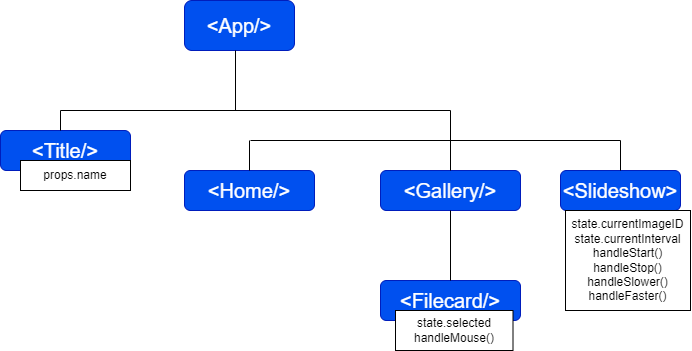

The diagram above was exported from draw.io. Its source (the exported page's mxGraphModel, read from the mxfile embedded in the PNG):
<mxGraphModel dx="1117" dy="623" grid="1" gridSize="10" guides="1" tooltips="1" connect="1" arrows="1" fold="1" page="1" pageScale="1" pageWidth="827" pageHeight="1169" math="0" shadow="0">
  <root>
    <mxCell id="0" />
    <mxCell id="1" parent="0" />
    <mxCell id="EQz0DnpXz40qx7oZjrpO-1" value="&lt;font style=&quot;font-size: 20px&quot;&gt;&amp;lt;App/&amp;gt;&lt;/font&gt;" style="rounded=1;whiteSpace=wrap;html=1;fillColor=#0050ef;strokeColor=#001DBC;fontColor=#ffffff;" parent="1" vertex="1">
      <mxGeometry x="253" y="130" width="110" height="50" as="geometry" />
    </mxCell>
    <mxCell id="EQz0DnpXz40qx7oZjrpO-2" value="&lt;font style=&quot;font-size: 20px&quot;&gt;&amp;lt;Title/&amp;gt;&lt;/font&gt;" style="rounded=1;whiteSpace=wrap;html=1;fillColor=#0050ef;strokeColor=#001DBC;fontColor=#ffffff;" parent="1" vertex="1">
      <mxGeometry x="69" y="260" width="130" height="40" as="geometry" />
    </mxCell>
    <mxCell id="EQz0DnpXz40qx7oZjrpO-3" value="&lt;font style=&quot;font-size: 20px&quot;&gt;&amp;lt;Gallery/&amp;gt;&lt;/font&gt;" style="rounded=1;whiteSpace=wrap;html=1;fillColor=#0050ef;strokeColor=#001DBC;fontColor=#ffffff;" parent="1" vertex="1">
      <mxGeometry x="449" y="300" width="140" height="40" as="geometry" />
    </mxCell>
    <mxCell id="EQz0DnpXz40qx7oZjrpO-4" value="&lt;font style=&quot;font-size: 20px&quot;&gt;&amp;lt;Filecard/&amp;gt;&lt;/font&gt;" style="rounded=1;whiteSpace=wrap;html=1;fillColor=#0050ef;strokeColor=#001DBC;fontColor=#ffffff;" parent="1" vertex="1">
      <mxGeometry x="449" y="410" width="140" height="40" as="geometry" />
    </mxCell>
    <mxCell id="EQz0DnpXz40qx7oZjrpO-13" value="&lt;font style=&quot;font-size: 20px&quot;&gt;&amp;lt;Home/&amp;gt;&lt;/font&gt;" style="rounded=1;whiteSpace=wrap;html=1;fillColor=#0050ef;strokeColor=#001DBC;fontColor=#ffffff;" parent="1" vertex="1">
      <mxGeometry x="253" y="300" width="130" height="40" as="geometry" />
    </mxCell>
    <mxCell id="EQz0DnpXz40qx7oZjrpO-14" value="&lt;font style=&quot;font-size: 20px&quot;&gt;&amp;lt;Slideshow&amp;gt;&lt;/font&gt;" style="rounded=1;whiteSpace=wrap;html=1;fillColor=#0050ef;strokeColor=#001DBC;fontColor=#ffffff;" parent="1" vertex="1">
      <mxGeometry x="629" y="300" width="120" height="40" as="geometry" />
    </mxCell>
    <mxCell id="EQz0DnpXz40qx7oZjrpO-17" value="" style="endArrow=none;html=1;rounded=0;fontSize=20;exitX=0.5;exitY=0;exitDx=0;exitDy=0;entryX=0.5;entryY=1;entryDx=0;entryDy=0;" parent="1" source="EQz0DnpXz40qx7oZjrpO-4" target="EQz0DnpXz40qx7oZjrpO-3" edge="1">
      <mxGeometry width="50" height="50" relative="1" as="geometry">
        <mxPoint x="334" y="350" as="sourcePoint" />
        <mxPoint x="384" y="300" as="targetPoint" />
      </mxGeometry>
    </mxCell>
    <mxCell id="EQz0DnpXz40qx7oZjrpO-20" value="" style="endArrow=none;html=1;rounded=0;fontSize=20;entryX=0.5;entryY=1;entryDx=0;entryDy=0;" parent="1" edge="1">
      <mxGeometry width="50" height="50" relative="1" as="geometry">
        <mxPoint x="304" y="240" as="sourcePoint" />
        <mxPoint x="304" y="180" as="targetPoint" />
      </mxGeometry>
    </mxCell>
    <mxCell id="EQz0DnpXz40qx7oZjrpO-22" value="" style="endArrow=none;html=1;rounded=0;fontSize=20;" parent="1" edge="1">
      <mxGeometry width="50" height="50" relative="1" as="geometry">
        <mxPoint x="129" y="240" as="sourcePoint" />
        <mxPoint x="129" y="260" as="targetPoint" />
      </mxGeometry>
    </mxCell>
    <mxCell id="EQz0DnpXz40qx7oZjrpO-23" value="" style="endArrow=none;html=1;rounded=0;fontSize=20;" parent="1" edge="1">
      <mxGeometry width="50" height="50" relative="1" as="geometry">
        <mxPoint x="129" y="240" as="sourcePoint" />
        <mxPoint x="519" y="240" as="targetPoint" />
      </mxGeometry>
    </mxCell>
    <mxCell id="EQz0DnpXz40qx7oZjrpO-32" value="" style="endArrow=none;html=1;rounded=0;fontSize=20;exitX=0.5;exitY=0;exitDx=0;exitDy=0;entryX=0.5;entryY=1;entryDx=0;entryDy=0;" parent="1" source="EQz0DnpXz40qx7oZjrpO-13" edge="1">
      <mxGeometry width="50" height="50" relative="1" as="geometry">
        <mxPoint x="378" y="280" as="sourcePoint" />
        <mxPoint x="318" y="270" as="targetPoint" />
      </mxGeometry>
    </mxCell>
    <mxCell id="EQz0DnpXz40qx7oZjrpO-33" value="" style="endArrow=none;html=1;rounded=0;fontSize=20;exitX=0.5;exitY=0;exitDx=0;exitDy=0;" parent="1" source="EQz0DnpXz40qx7oZjrpO-3" edge="1">
      <mxGeometry width="50" height="50" relative="1" as="geometry">
        <mxPoint x="374" y="280" as="sourcePoint" />
        <mxPoint x="519" y="240" as="targetPoint" />
      </mxGeometry>
    </mxCell>
    <mxCell id="EQz0DnpXz40qx7oZjrpO-34" value="" style="endArrow=none;html=1;rounded=0;fontSize=20;exitX=0.5;exitY=0;exitDx=0;exitDy=0;" parent="1" source="EQz0DnpXz40qx7oZjrpO-14" edge="1">
      <mxGeometry width="50" height="50" relative="1" as="geometry">
        <mxPoint x="364" y="280" as="sourcePoint" />
        <mxPoint x="689" y="270" as="targetPoint" />
      </mxGeometry>
    </mxCell>
    <mxCell id="VCA0kqCYmbkLXMt5lDQz-3" value="state.selected&lt;br&gt;handleMouse()" style="rounded=0;whiteSpace=wrap;html=1;" vertex="1" parent="1">
      <mxGeometry x="464" y="440" width="117.5" height="40" as="geometry" />
    </mxCell>
    <mxCell id="VCA0kqCYmbkLXMt5lDQz-5" value="state.currentImageID&lt;br&gt;state.currentInterval&lt;br&gt;handleStart()&lt;br&gt;handleStop()&lt;br&gt;handleSlower()&lt;br&gt;handleFaster()" style="rounded=0;whiteSpace=wrap;html=1;" vertex="1" parent="1">
      <mxGeometry x="634" y="340" width="125" height="100" as="geometry" />
    </mxCell>
    <mxCell id="VCA0kqCYmbkLXMt5lDQz-6" value="props.name" style="rounded=0;whiteSpace=wrap;html=1;" vertex="1" parent="1">
      <mxGeometry x="89" y="290" width="110" height="30" as="geometry" />
    </mxCell>
    <mxCell id="VCA0kqCYmbkLXMt5lDQz-8" value="" style="endArrow=none;html=1;rounded=0;" edge="1" parent="1">
      <mxGeometry width="50" height="50" relative="1" as="geometry">
        <mxPoint x="319" y="270" as="sourcePoint" />
        <mxPoint x="689" y="270" as="targetPoint" />
      </mxGeometry>
    </mxCell>
  </root>
</mxGraphModel>